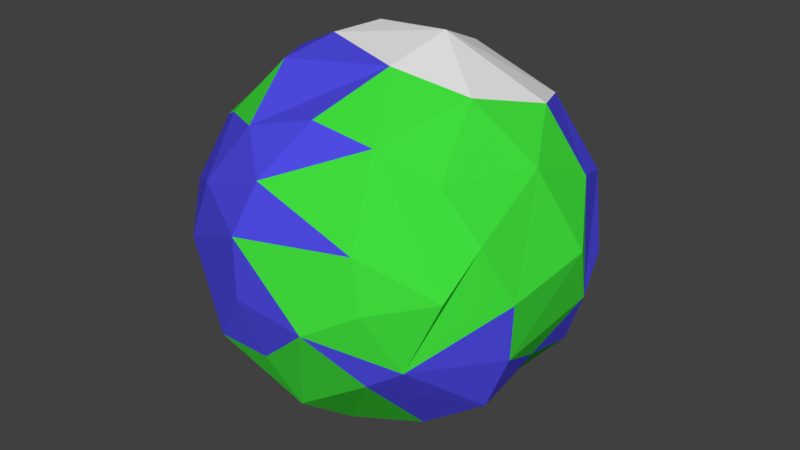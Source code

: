 # Source: ICOEarth_1.blend  (saved by Blender 2.78.0; exported with 4.5.12 LTS)
import bpy
from mathutils import Matrix  # noqa: F401  (used for matrix-valued properties, if any)

bpy.ops.wm.read_factory_settings(use_empty=True)
scene = bpy.context.scene
scene.name = 'Scene'

# ---- collections
col_collection_1 = bpy.data.collections.new('Collection 1'); scene.collection.children.link(col_collection_1)

# ---- materials (node trees are filled in below, after node groups)
mat_land = bpy.data.materials.new('Land')
mat_land.alpha_threshold = 0.0
mat_land.use_transparent_shadow = False
mat_land.diffuse_color = (0.05256, 0.7357, 0.04608, 1.0)
mat_land.roughness = 0.5
mat_water = bpy.data.materials.new('Water')
mat_water.alpha_threshold = 0.0
mat_water.use_transparent_shadow = False
mat_water.diffuse_color = (0.08072, 0.07357, 0.8, 1.0)
mat_water.roughness = 0.5
mat_snow = bpy.data.materials.new('Snow')
mat_snow.alpha_threshold = 0.0
mat_snow.use_transparent_shadow = False
mat_snow.diffuse_color = (0.8689, 0.8689, 0.8689, 1.0)
mat_snow.roughness = 0.5

# ---- material node trees

# ---- world
world_world = bpy.data.worlds.new('World'); scene.world = world_world
world_world.color = (0.05088, 0.05088, 0.05088)
world_world.use_sun_shadow = False
world_world.sun_shadow_jitter_overblur = 0.0
world_world.cycles.sampling_method = 'MANUAL'

# ---- meshes
me_icosphere = bpy.data.meshes.new('Icosphere')
me_icosphere.from_pydata([(0.01101, 6.913, -4.689), (-0.4208, -7.331, 4.371), (7.076, -0.2857, 4.601), (1.27, 1.587, 8.259), (-4.133, -0.4037, -7.29), (-1.37, 3.087, -7.72), (8.095, 2.148, -1.624), (4.395, -7.197, 0.3702), (-5.178, -6.665, 0.2273), (-0.5298, 8.465, 1.326), (4.675, -1.223, 7.016), (6.819, -2.647, -4.859), (4.631, 4.7, -4.916), (-7.671, -1.919, -2.721), (-3.407, 7.208, -3.117), (-6.658, 4.182, 3.378), (6.634, -5.278, 0.8673), (-4.842, -4.294, 5.036), (1.534, 7.139, 4.329), (1.012, -6.976, -5.051), (-0.9526, -4.405, -7.055), (0.1909, 1.196, -8.542), (-6.286, -1.355, -5.426), (-1.685, 6.036, -5.81), (8.087, -2.881, 0.2947), (6.335, 5.277, -2.556), (3.909, -7.082, 2.608), (2.444, -8.323, -0.6673), (5.49, -6.093, -2.139), (-6.871, -4.69, 1.698), (-2.581, -7.697, -2.912), (-7.947, 2.49, -0.1111), (2.911, 7.671, 0.9007), (1.682, -2.294, 7.863), (-3.159, -2.957, 7.326), (-2.657, -0.6387, 7.92), (-2.382, 1.924, 7.918), (5.719, 2.21, 6.073), (4.346, 5.082, 5.371), (-0.08494, 5.526, 6.64), (-4.659, 3.403, 6.058), (-4.08, 6.692, 3.529), (-5.123, -0.07204, 6.741), (0.7222, -5.506, 6.475), (5.614, -4.217, 4.825), (7.459, 4.234, -0.6298), (6.59, 5.095, 2.568), (5.148, 6.539, -0.3275), (-4.364, 7.216, -0.1375), (-7.983, 0.9672, 1.939), (-7.57, -1.271, 3.165), (-8.143, -1.68, 0.2154), (-0.9347, -8.248, -0.4236), (-1.059, -8.147, 2.188), (7.154, -3.778, 2.742), (-0.336, 8.372, -1.135), (3.59, 6.101, -4.958), (-6.581, 5.27, -1.145), (-5.327, 5.052, -3.73), (-7.807, 1.721, -2.502), (-6.558, -4.945, -1.567), (4.177, -6.675, -2.988), (7.214, -0.1005, -3.588), (0.7581, 3.919, -7.38), (-4.457, 3.114, -6.467), (-3.759, -5.047, -5.915), (4.496, -3.617, -6.217), (4.832, 0.3556, -6.99), (1.732, -4.884, -6.534), (1.595, -1.995, -7.996), (5.143, 2.229, -6.458), (-6.683, 1.603, -5.131), (7.168, 2.479, -4.103), (7.787, -2.568, -2.366), (8.534, 0.9579, 1.077), (-5.291, -5.031, -4.517), (1.931, 8.047, -2.425), (-4.145, -6.568, 2.985), (3.542, 7.183, 2.592), (7.292, 2.943, 3.219), (3.38, -5.237, 5.98), (-2.356, -5.772, 5.545), (-6.605, -3.032, 4.146), (-6.927, 1.742, 4.51), (0.066, -7.85, -2.78), (-1.045, -2.646, -8.173)], [], [(21, 69, 85), (11, 73, 28), (0, 14, 55), (15, 83, 40), (10, 37, 3), (36, 42, 35), (83, 50, 42), (77, 1, 81), (31, 51, 49), (8, 52, 53), (52, 27, 53), (47, 56, 32), (48, 57, 41), (58, 71, 57), (21, 63, 70), (4, 71, 64), (4, 22, 71), (62, 70, 72), (62, 11, 70), (66, 69, 67), (68, 61, 19), (68, 66, 61), (66, 11, 61), (20, 69, 68), (69, 66, 68), (19, 84, 30), (20, 68, 19), (67, 69, 21), (70, 67, 21), (70, 11, 67), (11, 66, 67), (72, 70, 12), (20, 19, 65), (19, 30, 65), (22, 65, 75), (22, 85, 65), (22, 4, 85), (85, 20, 65), (22, 13, 59), (22, 75, 13), (64, 71, 58), (22, 59, 71), (23, 5, 64), (23, 14, 0), (23, 58, 14), (23, 64, 58), (56, 23, 0), (56, 63, 23), (63, 5, 23), (70, 63, 12), (63, 56, 12), (62, 72, 6), (72, 25, 6), (72, 12, 25), (24, 73, 74), (74, 73, 6), (73, 62, 6), (24, 74, 2), (61, 11, 28), (7, 27, 28), (27, 61, 28), (27, 19, 61), (27, 7, 26), (60, 30, 8), (60, 75, 30), (75, 65, 30), (51, 60, 8), (51, 13, 60), (13, 75, 60), (51, 8, 29), (57, 71, 59), (31, 57, 59), (48, 58, 57), (41, 57, 15), (57, 31, 15), (76, 0, 55), (32, 76, 55), (32, 56, 76), (56, 0, 76), (78, 32, 18), (32, 55, 9), (54, 2, 44), (24, 2, 54), (16, 54, 44), (16, 28, 54), (28, 24, 54), (26, 80, 1), (26, 16, 80), (7, 16, 26), (53, 1, 77), (27, 26, 53), (53, 26, 1), (8, 77, 29), (29, 77, 17), (8, 53, 77), (51, 29, 50), (50, 29, 82), (49, 50, 83), (49, 51, 50), (15, 31, 83), (31, 49, 83), (18, 9, 41), (9, 48, 41), (55, 48, 9), (9, 18, 32), (47, 78, 46), (46, 78, 38), (47, 32, 78), (79, 46, 38), (6, 46, 79), (6, 45, 46), (45, 47, 46), (74, 79, 2), (74, 6, 79), (44, 2, 10), (33, 80, 10), (80, 44, 10), (81, 1, 43), (43, 1, 80), (34, 81, 33), (33, 81, 43), (35, 33, 3), (34, 33, 35), (42, 17, 34), (42, 82, 17), (42, 50, 82), (82, 29, 17), (35, 42, 34), (41, 15, 40), (39, 40, 36), (39, 41, 40), (3, 36, 35), (3, 39, 36), (38, 39, 3), (38, 18, 39), (38, 78, 18), (3, 37, 38), (10, 3, 33), (2, 37, 10), (2, 79, 37), (79, 38, 37), (18, 41, 39), (40, 42, 36), (40, 83, 42), (17, 81, 34), (17, 77, 81), (43, 80, 33), (80, 16, 44), (25, 45, 6), (25, 47, 45), (14, 48, 55), (59, 51, 31), (59, 13, 51), (30, 52, 8), (28, 16, 7), (73, 24, 28), (25, 56, 47), (25, 12, 56), (14, 58, 48), (30, 84, 52), (84, 27, 52), (84, 19, 27), (73, 11, 62), (21, 5, 63), (21, 64, 5), (21, 4, 64), (21, 85, 4), (85, 69, 20)])
me_icosphere.polygons.foreach_set('material_index', [2, 1, 1, 0, 2, 0, 0, 1, 1, 1, 1, 1, 1, 1, 2, 1, 0, 0, 1, 1, 0, 0, 1, 0, 0, 0, 0, 2, 2, 1, 1, 1, 0, 0, 1, 1, 1, 1, 0, 1, 1, 0, 1, 1, 1, 1, 1, 1, 1, 1, 1, 1, 1, 1, 0, 0, 0, 0, 1, 0, 1, 0, 0, 1, 1, 1, 1, 1, 1, 1, 0, 0, 1, 1, 1, 1, 0, 1, 1, 1, 1, 0, 0, 0, 0, 0, 0, 0, 0, 1, 0, 1, 1, 1, 1, 1, 1, 0, 0, 0, 0, 1, 1, 1, 1, 1, 1, 1, 1, 1, 1, 1, 0, 0, 0, 0, 0, 1, 1, 1, 1, 2, 1, 0, 0, 0, 1, 1, 0, 0, 0, 2, 2, 2, 1, 1, 2, 2, 0, 0, 1, 1, 0, 0, 0, 1, 0, 0, 1, 1, 1, 0, 0, 1, 0, 1, 1, 1, 1, 1, 1, 0, 1, 2, 2, 2, 2, 1])
me_icosphere.materials.append(mat_land)
me_icosphere.materials.append(mat_water)
me_icosphere.materials.append(mat_snow)
me_icosphere.use_remesh_preserve_volume = False
me_icosphere.use_remesh_preserve_attributes = False
me_icosphere.use_mirror_vertex_groups = False
me_icosphere.update()

# ---- objects
ob_icosphere = bpy.data.objects.new('Icosphere', me_icosphere)

# ---- transforms, parenting, visibility, modifiers, constraints
ob_icosphere.location = (0.0, 0.0, 0.0)
ob_icosphere.lineart.crease_threshold = 0.0

# ---- collection membership
col_collection_1.objects.link(ob_icosphere)

# ---- scene / render settings (as saved in the file)
scene.frame_start = 1; scene.frame_end = 250; scene.frame_set(1)
scene.render.engine = 'BLENDER_EEVEE_NEXT'
scene.render.resolution_percentage = 50
scene.render.dither_intensity = 0.0
scene.cycles.use_denoising = False
scene.cycles.samples = 128
scene.cycles.sampling_pattern = 'TABULATED_SOBOL'
scene.cycles.light_sampling_threshold = 0.0
scene.cycles.use_adaptive_sampling = False
scene.cycles.use_light_tree = False
scene.cycles.blur_glossy = 0.0
scene.cycles.sample_clamp_indirect = 0.0
scene.view_settings.view_transform = 'Standard'
bpy.context.view_layer.update()

# ---- added for rendering (the .blend has no active camera and no usable light): camera, sun
cam_auto = bpy.data.cameras.new('AutoCamera')
cam_auto.lens = 50.0
cam_auto.sensor_width = 36.0
cam_auto.clip_end = 1000.0
ob_auto_camera = bpy.data.objects.new('AutoCamera', cam_auto)
scene.collection.objects.link(ob_auto_camera)
ob_auto_camera.location = (27.0467, -32.1502, 21.3391)
ob_auto_camera.rotation_euler = (1.09748, -7.21219e-08, 0.694738)
scene.camera = ob_auto_camera
light_auto_sun = bpy.data.lights.new('AutoSun', 'SUN')
light_auto_sun.energy = 3.0
light_auto_sun.angle = 0.0523599
ob_auto_sun = bpy.data.objects.new('AutoSun', light_auto_sun)
scene.collection.objects.link(ob_auto_sun)
ob_auto_sun.rotation_euler = (0.872665, 0.174533, 0.523599)
bpy.context.view_layer.update()
